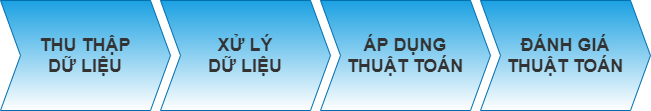

The diagram above was exported from draw.io. Its source (the exported page's mxGraphModel, read from the mxfile embedded in the PNG):
<mxGraphModel dx="868" dy="450" grid="1" gridSize="10" guides="1" tooltips="1" connect="1" arrows="1" fold="1" page="1" pageScale="1.5" pageWidth="1169" pageHeight="826" background="#ffffff" math="0" shadow="0">
  <root>
    <mxCell id="0" />
    <mxCell id="1" parent="0" />
    <mxCell id="9v77SUdREGbOo8g9jQmj-1" value="THU THẬP&#10;DỮ LIỆU" style="shape=step;perimeter=stepPerimeter;fixedSize=1;fillColor=#1ba1e2;strokeColor=#006EAF;gradientColor=#ffffff;whiteSpace=wrap;fontSize=18;fontStyle=1;fontColor=#333333;" vertex="1" parent="1">
      <mxGeometry x="390" y="570" width="170" height="110" as="geometry" />
    </mxCell>
    <mxCell id="9v77SUdREGbOo8g9jQmj-2" value="XỬ LÝ&#10;DỮ LIỆU" style="shape=step;perimeter=stepPerimeter;fixedSize=1;fillColor=#1ba1e2;strokeColor=#006EAF;gradientColor=#ffffff;whiteSpace=wrap;fontSize=18;fontStyle=1;fontColor=#333333;" vertex="1" parent="1">
      <mxGeometry x="550" y="570" width="170" height="110" as="geometry" />
    </mxCell>
    <mxCell id="9v77SUdREGbOo8g9jQmj-3" value="ÁP DỤNG&#10;THUẬT TOÁN" style="shape=step;perimeter=stepPerimeter;fixedSize=1;fillColor=#1ba1e2;strokeColor=#006EAF;gradientColor=#ffffff;whiteSpace=wrap;fontSize=18;fontStyle=1;fontColor=#333333;" vertex="1" parent="1">
      <mxGeometry x="710" y="570" width="170" height="110" as="geometry" />
    </mxCell>
    <mxCell id="9v77SUdREGbOo8g9jQmj-4" value="ĐÁNH GIÁ&#10;THUẬT TOÁN" style="shape=step;perimeter=stepPerimeter;fixedSize=1;fillColor=#1ba1e2;strokeColor=#006EAF;gradientColor=#ffffff;whiteSpace=wrap;fontSize=18;fontStyle=1;fontColor=#333333;" vertex="1" parent="1">
      <mxGeometry x="870" y="570" width="170" height="110" as="geometry" />
    </mxCell>
  </root>
</mxGraphModel>